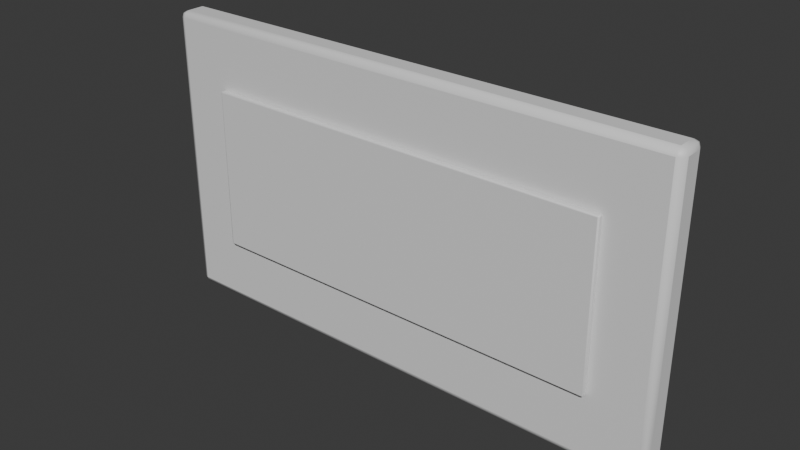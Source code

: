 # Source: OP_DisplayScreen.blend  (saved by Blender 5.2.44; exported with 4.5.12 LTS)
import bpy
from mathutils import Matrix  # noqa: F401  (used for matrix-valued properties, if any)

bpy.ops.wm.read_factory_settings(use_empty=True)
scene = bpy.context.scene
scene.name = 'Scene'

# ---- collections
col_collection = bpy.data.collections.new('Collection'); scene.collection.children.link(col_collection)

# ---- materials (node trees are filled in below, after node groups)
mat_op_dark = bpy.data.materials.new('OP_dark')
mat_op_dark.diffuse_color = (0.012, 0.016, 0.018, 1.0)
mat_op_dark.roughness = 0.62
mat_op_paper = bpy.data.materials.new('OP_paper')
mat_op_paper.diffuse_color = (0.88, 0.8, 0.63, 1.0)
mat_op_paper.roughness = 0.62

# ---- material node trees
mat_op_dark.use_nodes = True; mat_op_dark.node_tree.nodes.clear()
_N = mat_op_dark.node_tree.nodes; _L = mat_op_dark.node_tree.links
n0 = _N.new('ShaderNodeBsdfPrincipled'); n0.name = 'Principled BSDF'; n0.location = (-200, 100)
n0.inputs[10].default_value = 0.005
n1 = _N.new('ShaderNodeOutputMaterial'); n1.name = 'Material Output'; n1.location = (200, 100)
_L.new(n0.outputs[0], n1.inputs[0])
n1.is_active_output = True
mat_op_paper.use_nodes = True; mat_op_paper.node_tree.nodes.clear()
_N = mat_op_paper.node_tree.nodes; _L = mat_op_paper.node_tree.links
n0 = _N.new('ShaderNodeBsdfPrincipled'); n0.name = 'Principled BSDF'; n0.location = (-200, 100)
n0.inputs[10].default_value = 0.005
n1 = _N.new('ShaderNodeOutputMaterial'); n1.name = 'Material Output'; n1.location = (200, 100)
_L.new(n0.outputs[0], n1.inputs[0])
n1.is_active_output = True

# ---- world
world_world = bpy.data.worlds.new('World'); scene.world = world_world
world_world.use_nodes = True; world_world.node_tree.nodes.clear()
_N = world_world.node_tree.nodes; _L = world_world.node_tree.links
n0 = _N.new('ShaderNodeOutputWorld'); n0.name = 'World Output'; n0.location = (200, 100)
n1 = _N.new('ShaderNodeBackground'); n1.name = 'Background'; n1.location = (-200, 100)
n1.inputs[0].default_value = (0.05088, 0.05088, 0.05088, 1.0)
_L.new(n1.outputs[0], n0.inputs[0])
n0.is_active_output = True
world_world.color = (0.05088, 0.05088, 0.05088)
world_world.sun_shadow_jitter_overblur = 0.0

# ---- meshes
me_cube = bpy.data.meshes.new('Cube')
me_cube.from_pydata([(-1.05, -0.06, -0.59), (-1.05, -0.06, 0.59), (-1.05, 0.06, -0.59), (-1.05, 0.06, 0.59), (1.05, -0.06, -0.59), (1.05, -0.06, 0.59), (1.05, 0.06, -0.59), (1.05, 0.06, 0.59)], [], [(0, 1, 3, 2), (2, 3, 7, 6), (6, 7, 5, 4), (4, 5, 1, 0), (2, 6, 4, 0), (7, 3, 1, 5)])
me_cube.polygons.foreach_set('use_smooth', [True] * 6)
_k = set([(0, 1), (0, 2), (0, 4), (1, 3), (1, 5), (2, 3), (2, 6), (3, 7), (4, 5), (4, 6), (5, 7), (6, 7)])
me_cube.attributes.new('sharp_edge', 'BOOLEAN', 'EDGE').data.foreach_set('value', [ (min(e.vertices), max(e.vertices)) in _k for e in me_cube.edges])
_uv = me_cube.uv_layers.new(name='UVMap')
_uv.uv.foreach_set('vector', [0.375, 0.0, 0.625, 0.0, 0.625, 0.25, 0.375, 0.25, 0.375, 0.25, 0.625, 0.25, 0.625, 0.5, 0.375, 0.5, 0.375, 0.5, 0.625, 0.5, 0.625, 0.75, 0.375, 0.75, 0.375, 0.75, 0.625, 0.75, 0.625, 1.0, 0.375, 1.0, 0.125, 0.5, 0.375, 0.5, 0.375, 0.75, 0.125, 0.75, 0.625, 0.5, 0.875, 0.5, 0.875, 0.75, 0.625, 0.75])
me_cube.materials.append(mat_op_dark)
me_cube.update()
me_cube_001 = bpy.data.meshes.new('Cube.001')
me_cube_001.from_pydata([(-0.819, -0.011, -0.3245), (-0.819, -0.011, 0.3245), (-0.819, 0.011, -0.3245), (-0.819, 0.011, 0.3245), (0.819, -0.011, -0.3245), (0.819, -0.011, 0.3245), (0.819, 0.011, -0.3245), (0.819, 0.011, 0.3245)], [], [(0, 1, 3, 2), (2, 3, 7, 6), (6, 7, 5, 4), (4, 5, 1, 0), (2, 6, 4, 0), (7, 3, 1, 5)])
me_cube_001.polygons.foreach_set('use_smooth', [True] * 6)
_k = set([(0, 1), (0, 2), (0, 4), (1, 3), (1, 5), (2, 3), (2, 6), (3, 7), (4, 5), (4, 6), (5, 7), (6, 7)])
me_cube_001.attributes.new('sharp_edge', 'BOOLEAN', 'EDGE').data.foreach_set('value', [ (min(e.vertices), max(e.vertices)) in _k for e in me_cube_001.edges])
_uv = me_cube_001.uv_layers.new(name='UVMap')
_uv.uv.foreach_set('vector', [0.375, 0.0, 0.625, 0.0, 0.625, 0.25, 0.375, 0.25, 0.375, 0.25, 0.625, 0.25, 0.625, 0.5, 0.375, 0.5, 0.375, 0.5, 0.625, 0.5, 0.625, 0.75, 0.375, 0.75, 0.375, 0.75, 0.625, 0.75, 0.625, 1.0, 0.375, 1.0, 0.125, 0.5, 0.375, 0.5, 0.375, 0.75, 0.125, 0.75, 0.625, 0.5, 0.875, 0.5, 0.875, 0.75, 0.625, 0.75])
me_cube_001.materials.append(mat_op_paper)
me_cube_001.update()

# ---- objects
ob_displayscreen = bpy.data.objects.new('DisplayScreen', None)
ob_sign = bpy.data.objects.new('Sign', me_cube)
ob_inset = bpy.data.objects.new('Inset', me_cube_001)

# ---- transforms, parenting, visibility, modifiers, constraints
ob_displayscreen.location = (0.0, 0.0, 0.0)
ob_sign.parent = ob_displayscreen
ob_sign.location = (0.0, 0.0, 0.59)
_m = ob_sign.modifiers.new('Soft toy bevel', 'BEVEL')
_m.width = 0.0264
_m.width_pct = 0.0264
_m.segments = 2
ob_inset.parent = ob_displayscreen
ob_inset.location = (0.0, -0.072, 0.59)
_m = ob_inset.modifiers.new('Soft toy bevel', 'BEVEL')
_m.width = 0.00484
_m.width_pct = 0.00484
_m.segments = 2

# ---- collection membership
col_collection.objects.link(ob_displayscreen)
col_collection.objects.link(ob_sign)
col_collection.objects.link(ob_inset)

# ---- scene / render settings (as saved in the file)
scene.frame_start = 1; scene.frame_end = 250; scene.frame_set(1)
scene.render.engine = 'BLENDER_EEVEE_NEXT'
scene.render.bake_bias = 0.0
scene.render.bake_samples = 0
scene.render.compositor_device = 'GPU'
scene.eevee.use_volume_custom_range = False
scene.eevee.fast_gi_thickness_near = 0.1
scene.eevee.fast_gi_thickness_far = 0.0
scene.eevee.ray_tracing_options.screen_trace_thickness = 0.1
bpy.context.view_layer.update()

# ---- added for rendering (the .blend has no active camera and no usable light): camera, sun
cam_auto = bpy.data.cameras.new('AutoCamera')
cam_auto.lens = 50.0
cam_auto.sensor_width = 36.0
cam_auto.clip_end = 1000.0
ob_auto_camera = bpy.data.objects.new('AutoCamera', cam_auto)
scene.collection.objects.link(ob_auto_camera)
ob_auto_camera.location = (2.23262, -2.69064, 2.3761)
ob_auto_camera.rotation_euler = (1.09748, -7.21219e-08, 0.694738)
scene.camera = ob_auto_camera
light_auto_sun = bpy.data.lights.new('AutoSun', 'SUN')
light_auto_sun.energy = 3.0
light_auto_sun.angle = 0.0523599
ob_auto_sun = bpy.data.objects.new('AutoSun', light_auto_sun)
scene.collection.objects.link(ob_auto_sun)
ob_auto_sun.rotation_euler = (0.872665, 0.174533, 0.523599)
bpy.context.view_layer.update()
